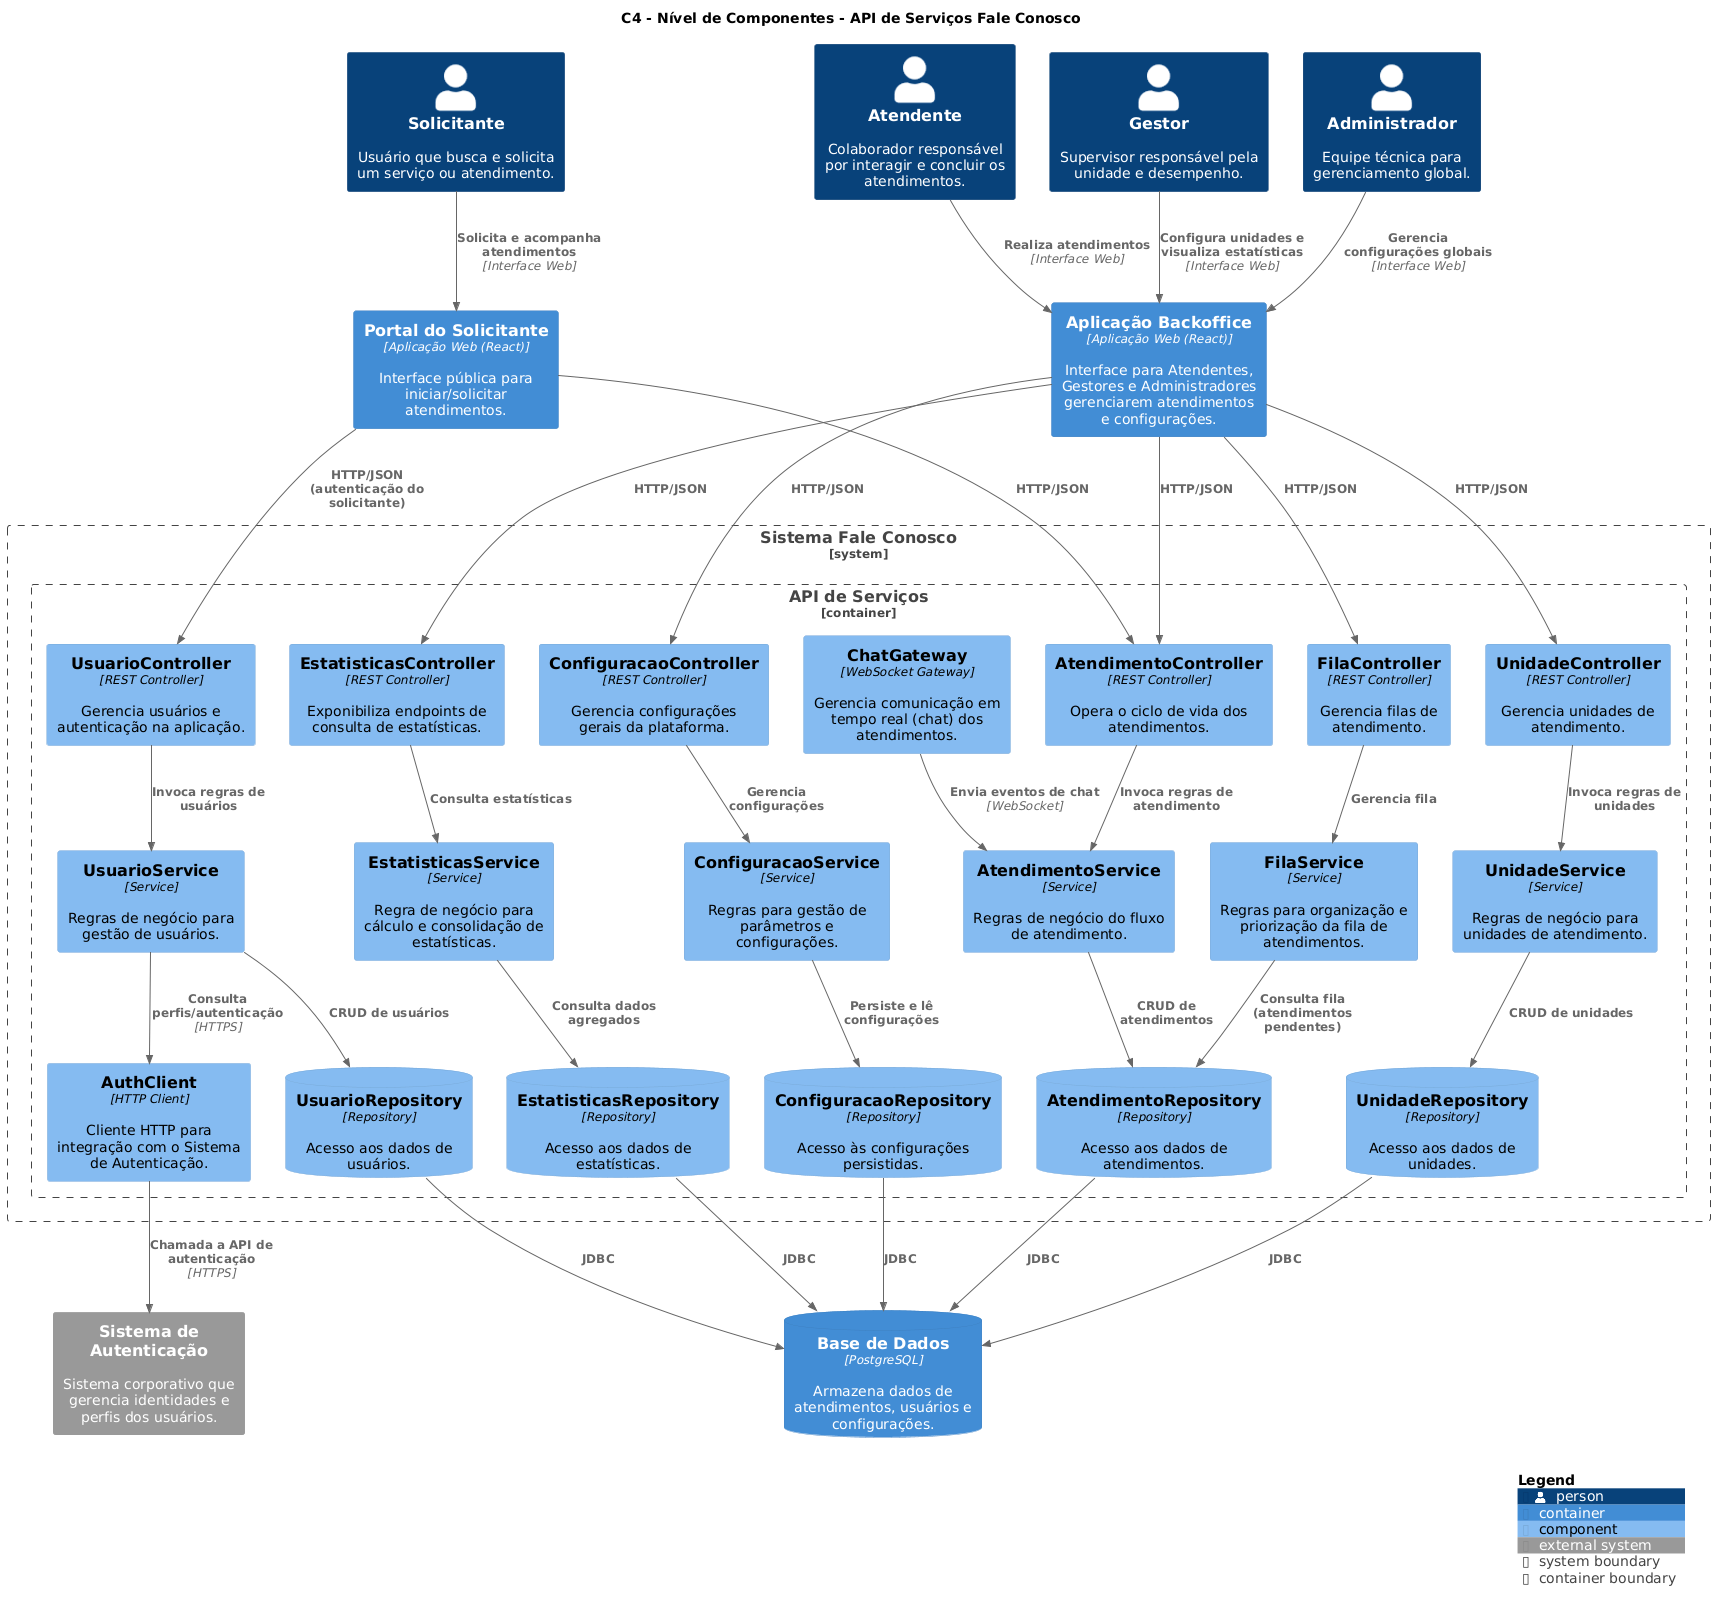

The diagram above was rendered by PlantUML. Its source (embedded in the PNG):
@startuml
title C4 - Nível de Componentes - API de Serviços Fale Conosco

' Usa a biblioteca C4 já embutida no PlantUML
!include <C4/C4_Component.puml>

' -------------------------------------------------------------------
' Atores e sistemas externos (para manter coerência com o container)
' -------------------------------------------------------------------
Person(solicitante, "Solicitante", "Usuário que busca e solicita um serviço ou atendimento.")
Person(atendente,  "Atendente",  "Colaborador responsável por interagir e concluir os atendimentos.")
Person(gestor,     "Gestor",     "Supervisor responsável pela unidade e desempenho.")
Person(admin,      "Administrador", "Equipe técnica para gerenciamento global.")

System_Ext(auth_system, "Sistema de Autenticação", "Sistema corporativo que gerencia identidades e perfis dos usuários.")

' Containers já existentes no nível de contêineres
Container(portal_solic,   "Portal do Solicitante", "Aplicação Web (React)", "Interface pública para iniciar/solicitar atendimentos.")
Container(app_backoffice, "Aplicação Backoffice",  "Aplicação Web (React)", "Interface para Atendentes, Gestores e Administradores gerenciarem atendimentos e configurações.")
ContainerDb(db,           "Base de Dados", "PostgreSQL", "Armazena dados de atendimentos, usuários e configurações.")

' -------------------------------------------------------------------
' Zoom no container da API de Serviços (nível de componentes)
' -------------------------------------------------------------------
System_Boundary(faleconosco, "Sistema Fale Conosco") {

    Container_Boundary(api, "API de Serviços", "Aplicação Java (REST)", "Expõe a lógica de negócio, gerencia filas e integrações.") {

        ' Camada de Controllers (entrada HTTP)
        Component(estatisticasController, "EstatisticasController", "REST Controller", "Exponibiliza endpoints de consulta de estatísticas.")
        Component(configuracaoController, "ConfiguracaoController", "REST Controller", "Gerencia configurações gerais da plataforma.")
        Component(filaController,         "FilaController", "REST Controller", "Gerencia filas de atendimento.")
        Component(usuarioController,      "UsuarioController", "REST Controller", "Gerencia usuários e autenticação na aplicação.")
        Component(unidadeController,      "UnidadeController", "REST Controller", "Gerencia unidades de atendimento.")
        Component(atendimentoController,  "AtendimentoController", "REST Controller", "Opera o ciclo de vida dos atendimentos.")

        ' Camada de Services (regras de negócio)
        Component(estatisticasService, "EstatisticasService", "Service", "Regra de negócio para cálculo e consolidação de estatísticas.")
        Component(configuracaoService, "ConfiguracaoService", "Service", "Regras para gestão de parâmetros e configurações.")
        Component(filaService,         "FilaService", "Service", "Regras para organização e priorização da fila de atendimentos.")
        Component(usuarioService,      "UsuarioService", "Service", "Regras de negócio para gestão de usuários.")
        Component(unidadeService,      "UnidadeService", "Service", "Regras de negócio para unidades de atendimento.")
        Component(atendimentoService,  "AtendimentoService", "Service", "Regras de negócio do fluxo de atendimento.")
        Component(authClient,          "AuthClient", "HTTP Client", "Cliente HTTP para integração com o Sistema de Autenticação.")
        Component(chatGateway,         "ChatGateway", "WebSocket Gateway", "Gerencia comunicação em tempo real (chat) dos atendimentos.")

        ' Camada de Repositórios (persistência)
        ComponentDb(estatisticasRepository, "EstatisticasRepository", "Repository", "Acesso aos dados de estatísticas.")
        ComponentDb(configuracaoRepository, "ConfiguracaoRepository", "Repository", "Acesso às configurações persistidas.")
        ComponentDb(atendimentoRepository,  "AtendimentoRepository", "Repository", "Acesso aos dados de atendimentos.")
        ComponentDb(usuarioRepository,      "UsuarioRepository", "Repository", "Acesso aos dados de usuários.")
        ComponentDb(unidadeRepository,      "UnidadeRepository", "Repository", "Acesso aos dados de unidades.")
    }
}

' -------------------------------------------------------------------
' Relações entre containers e componentes
' -------------------------------------------------------------------

' Usuários -> containers de interface
Rel(solicitante, portal_solic, "Solicita e acompanha atendimentos", "Interface Web")
Rel(atendente,  app_backoffice, "Realiza atendimentos", "Interface Web")
Rel(gestor,     app_backoffice, "Configura unidades e visualiza estatísticas", "Interface Web")
Rel(admin,      app_backoffice, "Gerencia configurações globais", "Interface Web")

' Portais chamando controllers da API
Rel(portal_solic,   atendimentoController, "HTTP/JSON")
Rel(portal_solic,   usuarioController,     "HTTP/JSON (autenticação do solicitante)")
Rel(app_backoffice, atendimentoController, "HTTP/JSON")
Rel(app_backoffice, filaController,        "HTTP/JSON")
Rel(app_backoffice, unidadeController,     "HTTP/JSON")
Rel(app_backoffice, estatisticasController,"HTTP/JSON")
Rel(app_backoffice, configuracaoController,"HTTP/JSON")

' Controllers -> Services
Rel(atendimentoController,  atendimentoService, "Invoca regras de atendimento")
Rel(filaController,         filaService,        "Gerencia fila")
Rel(unidadeController,      unidadeService,     "Invoca regras de unidades")
Rel(usuarioController,      usuarioService,     "Invoca regras de usuários")
Rel(estatisticasController, estatisticasService,"Consulta estatísticas")
Rel(configuracaoController, configuracaoService,"Gerencia configurações")

' Services -> Repositórios
Rel(atendimentoService,  atendimentoRepository,  "CRUD de atendimentos")
Rel(filaService,         atendimentoRepository,  "Consulta fila (atendimentos pendentes)")
Rel(unidadeService,      unidadeRepository,      "CRUD de unidades")
Rel(usuarioService,      usuarioRepository,      "CRUD de usuários")
Rel(estatisticasService, estatisticasRepository, "Consulta dados agregados")
Rel(configuracaoService, configuracaoRepository, "Persiste e lê configurações")

' Integração com Sistema de Autenticação via AuthClient
Rel(usuarioService, authClient, "Consulta perfis/autenticação", "HTTPS")
Rel(authClient, auth_system,   "Chamada a API de autenticação", "HTTPS")

' Chat em tempo real ligado ao fluxo de atendimento
Rel(chatGateway, atendimentoService, "Envia eventos de chat", "WebSocket")

' Repositórios -> Base de Dados
Rel(estatisticasRepository, db, "JDBC")
Rel(configuracaoRepository, db, "JDBC")
Rel(atendimentoRepository,  db, "JDBC")
Rel(usuarioRepository,      db, "JDBC")
Rel(unidadeRepository,      db, "JDBC")

SHOW_LEGEND()
@enduml